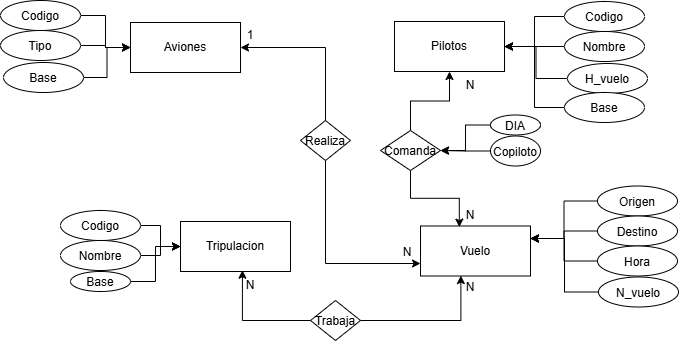

The diagram above was exported from draw.io. Its source (the exported page's mxGraphModel, read from the mxfile embedded in the PNG):
<mxGraphModel dx="845" dy="358" grid="1" gridSize="10" guides="1" tooltips="1" connect="1" arrows="1" fold="1" page="1" pageScale="1" pageWidth="827" pageHeight="1169" math="0" shadow="0">
  <root>
    <mxCell id="0" />
    <mxCell id="1" parent="0" />
    <mxCell id="SBnwXiQmPs0BjrpnF6Xu-1" parent="1" style="html=1;whiteSpace=wrap;" value="Aviones" vertex="1">
      <mxGeometry height="50" width="110" x="150" y="102" as="geometry" />
    </mxCell>
    <mxCell id="SBnwXiQmPs0BjrpnF6Xu-2" parent="1" style="html=1;whiteSpace=wrap;" value="Pilotos" vertex="1">
      <mxGeometry height="50" width="110" x="414" y="101" as="geometry" />
    </mxCell>
    <mxCell id="SBnwXiQmPs0BjrpnF6Xu-3" parent="1" style="html=1;whiteSpace=wrap;" value="Tripulacion" vertex="1">
      <mxGeometry height="50" width="110" x="200" y="301" as="geometry" />
    </mxCell>
    <mxCell id="SBnwXiQmPs0BjrpnF6Xu-34" edge="1" parent="1" source="SBnwXiQmPs0BjrpnF6Xu-4" style="edgeStyle=orthogonalEdgeStyle;rounded=0;orthogonalLoop=1;jettySize=auto;html=1;exitX=0;exitY=0.5;exitDx=0;exitDy=0;" target="SBnwXiQmPs0BjrpnF6Xu-2">
      <mxGeometry relative="1" as="geometry" />
    </mxCell>
    <mxCell id="SBnwXiQmPs0BjrpnF6Xu-4" parent="1" style="ellipse;whiteSpace=wrap;html=1;shapeInside=1;" value="Codigo" vertex="1">
      <mxGeometry height="30" width="80" x="584" y="81" as="geometry" />
    </mxCell>
    <mxCell id="SBnwXiQmPs0BjrpnF6Xu-35" edge="1" parent="1" source="SBnwXiQmPs0BjrpnF6Xu-5" style="edgeStyle=orthogonalEdgeStyle;rounded=0;orthogonalLoop=1;jettySize=auto;html=1;exitX=0;exitY=0.5;exitDx=0;exitDy=0;entryX=1;entryY=0.5;entryDx=0;entryDy=0;" target="SBnwXiQmPs0BjrpnF6Xu-2">
      <mxGeometry relative="1" as="geometry" />
    </mxCell>
    <mxCell id="SBnwXiQmPs0BjrpnF6Xu-5" parent="1" style="ellipse;whiteSpace=wrap;html=1;shapeInside=1;" value="Nombre" vertex="1">
      <mxGeometry height="30" width="80" x="584" y="111" as="geometry" />
    </mxCell>
    <mxCell id="SBnwXiQmPs0BjrpnF6Xu-36" edge="1" parent="1" source="SBnwXiQmPs0BjrpnF6Xu-6" style="edgeStyle=orthogonalEdgeStyle;rounded=0;orthogonalLoop=1;jettySize=auto;html=1;exitX=0;exitY=0.5;exitDx=0;exitDy=0;" target="SBnwXiQmPs0BjrpnF6Xu-2">
      <mxGeometry relative="1" as="geometry" />
    </mxCell>
    <mxCell id="SBnwXiQmPs0BjrpnF6Xu-6" parent="1" style="ellipse;whiteSpace=wrap;html=1;shapeInside=1;" value="H_vuelo" vertex="1">
      <mxGeometry height="30" width="80" x="587" y="143" as="geometry" />
    </mxCell>
    <mxCell id="SBnwXiQmPs0BjrpnF6Xu-31" edge="1" parent="1" source="SBnwXiQmPs0BjrpnF6Xu-7" style="edgeStyle=orthogonalEdgeStyle;rounded=0;orthogonalLoop=1;jettySize=auto;html=1;exitX=1;exitY=0.5;exitDx=0;exitDy=0;entryX=0;entryY=0.5;entryDx=0;entryDy=0;" target="SBnwXiQmPs0BjrpnF6Xu-3">
      <mxGeometry relative="1" as="geometry" />
    </mxCell>
    <mxCell id="SBnwXiQmPs0BjrpnF6Xu-7" parent="1" style="ellipse;whiteSpace=wrap;html=1;shapeInside=1;" value="Codigo" vertex="1">
      <mxGeometry height="30" width="80" x="80" y="290" as="geometry" />
    </mxCell>
    <mxCell id="SBnwXiQmPs0BjrpnF6Xu-32" edge="1" parent="1" source="SBnwXiQmPs0BjrpnF6Xu-8" style="edgeStyle=orthogonalEdgeStyle;rounded=0;orthogonalLoop=1;jettySize=auto;html=1;exitX=1;exitY=0.5;exitDx=0;exitDy=0;entryX=0;entryY=0.5;entryDx=0;entryDy=0;" target="SBnwXiQmPs0BjrpnF6Xu-3">
      <mxGeometry relative="1" as="geometry" />
    </mxCell>
    <mxCell id="SBnwXiQmPs0BjrpnF6Xu-8" parent="1" style="ellipse;whiteSpace=wrap;html=1;shapeInside=1;" value="Nombre" vertex="1">
      <mxGeometry height="30" width="80" x="80" y="320" as="geometry" />
    </mxCell>
    <mxCell id="SBnwXiQmPs0BjrpnF6Xu-33" edge="1" parent="1" source="SBnwXiQmPs0BjrpnF6Xu-12" style="edgeStyle=orthogonalEdgeStyle;rounded=0;orthogonalLoop=1;jettySize=auto;html=1;exitX=1;exitY=0.5;exitDx=0;exitDy=0;entryX=0;entryY=0.5;entryDx=0;entryDy=0;" target="SBnwXiQmPs0BjrpnF6Xu-3">
      <mxGeometry relative="1" as="geometry" />
    </mxCell>
    <mxCell id="SBnwXiQmPs0BjrpnF6Xu-12" parent="1" style="ellipse;whiteSpace=wrap;html=1;shapeInside=1;" value="Base" vertex="1">
      <mxGeometry height="20" width="60" x="90" y="351" as="geometry" />
    </mxCell>
    <mxCell id="SBnwXiQmPs0BjrpnF6Xu-13" parent="1" style="html=1;whiteSpace=wrap;" value="Vuelo" vertex="1">
      <mxGeometry height="50" width="110" x="440" y="305.5" as="geometry" />
    </mxCell>
    <mxCell id="SBnwXiQmPs0BjrpnF6Xu-27" edge="1" parent="1" source="SBnwXiQmPs0BjrpnF6Xu-15" style="edgeStyle=orthogonalEdgeStyle;rounded=0;orthogonalLoop=1;jettySize=auto;html=1;exitX=0;exitY=0.5;exitDx=0;exitDy=0;entryX=1;entryY=0.25;entryDx=0;entryDy=0;" target="SBnwXiQmPs0BjrpnF6Xu-13">
      <mxGeometry relative="1" as="geometry" />
    </mxCell>
    <mxCell id="SBnwXiQmPs0BjrpnF6Xu-15" parent="1" style="ellipse;whiteSpace=wrap;html=1;shapeInside=1;" value="Origen" vertex="1">
      <mxGeometry height="30" width="80" x="617" y="265.5" as="geometry" />
    </mxCell>
    <mxCell id="SBnwXiQmPs0BjrpnF6Xu-30" edge="1" parent="1" source="SBnwXiQmPs0BjrpnF6Xu-16" style="edgeStyle=orthogonalEdgeStyle;rounded=0;orthogonalLoop=1;jettySize=auto;html=1;exitX=0;exitY=0.5;exitDx=0;exitDy=0;entryX=1;entryY=0.25;entryDx=0;entryDy=0;" target="SBnwXiQmPs0BjrpnF6Xu-13">
      <mxGeometry relative="1" as="geometry" />
    </mxCell>
    <mxCell id="SBnwXiQmPs0BjrpnF6Xu-16" parent="1" style="ellipse;whiteSpace=wrap;html=1;shapeInside=1;" value="Destino" vertex="1">
      <mxGeometry height="30" width="80" x="617" y="295.5" as="geometry" />
    </mxCell>
    <mxCell id="SBnwXiQmPs0BjrpnF6Xu-28" edge="1" parent="1" source="SBnwXiQmPs0BjrpnF6Xu-17" style="edgeStyle=orthogonalEdgeStyle;rounded=0;orthogonalLoop=1;jettySize=auto;html=1;exitX=0;exitY=0.5;exitDx=0;exitDy=0;entryX=1;entryY=0.25;entryDx=0;entryDy=0;" target="SBnwXiQmPs0BjrpnF6Xu-13">
      <mxGeometry relative="1" as="geometry" />
    </mxCell>
    <mxCell id="SBnwXiQmPs0BjrpnF6Xu-17" parent="1" style="ellipse;whiteSpace=wrap;html=1;shapeInside=1;" value="Hora" vertex="1">
      <mxGeometry height="30" width="80" x="617" y="325.5" as="geometry" />
    </mxCell>
    <mxCell id="SBnwXiQmPs0BjrpnF6Xu-29" edge="1" parent="1" source="SBnwXiQmPs0BjrpnF6Xu-18" style="edgeStyle=orthogonalEdgeStyle;rounded=0;orthogonalLoop=1;jettySize=auto;html=1;exitX=0;exitY=0.5;exitDx=0;exitDy=0;entryX=1;entryY=0.25;entryDx=0;entryDy=0;" target="SBnwXiQmPs0BjrpnF6Xu-13">
      <mxGeometry relative="1" as="geometry" />
    </mxCell>
    <mxCell id="SBnwXiQmPs0BjrpnF6Xu-18" parent="1" style="ellipse;whiteSpace=wrap;html=1;shapeInside=1;" value="N_vuelo" vertex="1">
      <mxGeometry height="30" width="80" x="618" y="356.5" as="geometry" />
    </mxCell>
    <mxCell id="SBnwXiQmPs0BjrpnF6Xu-40" edge="1" parent="1" source="SBnwXiQmPs0BjrpnF6Xu-37" style="edgeStyle=orthogonalEdgeStyle;rounded=0;orthogonalLoop=1;jettySize=auto;html=1;exitX=1;exitY=0.5;exitDx=0;exitDy=0;entryX=0;entryY=0.5;entryDx=0;entryDy=0;" target="SBnwXiQmPs0BjrpnF6Xu-1">
      <mxGeometry relative="1" as="geometry" />
    </mxCell>
    <mxCell id="SBnwXiQmPs0BjrpnF6Xu-37" parent="1" style="ellipse;whiteSpace=wrap;html=1;shapeInside=1;" value="Codigo" vertex="1">
      <mxGeometry height="30" width="80" x="20" y="80" as="geometry" />
    </mxCell>
    <mxCell id="SBnwXiQmPs0BjrpnF6Xu-41" edge="1" parent="1" source="SBnwXiQmPs0BjrpnF6Xu-38" style="edgeStyle=orthogonalEdgeStyle;rounded=0;orthogonalLoop=1;jettySize=auto;html=1;exitX=1;exitY=0.5;exitDx=0;exitDy=0;entryX=0;entryY=0.5;entryDx=0;entryDy=0;" target="SBnwXiQmPs0BjrpnF6Xu-1">
      <mxGeometry relative="1" as="geometry" />
    </mxCell>
    <mxCell id="SBnwXiQmPs0BjrpnF6Xu-38" parent="1" style="ellipse;whiteSpace=wrap;html=1;shapeInside=1;" value="Tipo" vertex="1">
      <mxGeometry height="30" width="80" x="20" y="110" as="geometry" />
    </mxCell>
    <mxCell id="SBnwXiQmPs0BjrpnF6Xu-42" edge="1" parent="1" source="SBnwXiQmPs0BjrpnF6Xu-39" style="edgeStyle=orthogonalEdgeStyle;rounded=0;orthogonalLoop=1;jettySize=auto;html=1;exitX=1;exitY=0.5;exitDx=0;exitDy=0;entryX=0;entryY=0.5;entryDx=0;entryDy=0;" target="SBnwXiQmPs0BjrpnF6Xu-1">
      <mxGeometry relative="1" as="geometry" />
    </mxCell>
    <mxCell id="SBnwXiQmPs0BjrpnF6Xu-39" parent="1" style="ellipse;whiteSpace=wrap;html=1;shapeInside=1;" value="Base" vertex="1">
      <mxGeometry height="30" width="80" x="23" y="142" as="geometry" />
    </mxCell>
    <mxCell id="SBnwXiQmPs0BjrpnF6Xu-45" edge="1" parent="1" source="SBnwXiQmPs0BjrpnF6Xu-43" style="edgeStyle=orthogonalEdgeStyle;rounded=0;orthogonalLoop=1;jettySize=auto;html=1;exitX=0;exitY=0.5;exitDx=0;exitDy=0;entryX=1;entryY=0.5;entryDx=0;entryDy=0;" target="SBnwXiQmPs0BjrpnF6Xu-2">
      <mxGeometry relative="1" as="geometry" />
    </mxCell>
    <mxCell id="SBnwXiQmPs0BjrpnF6Xu-43" parent="1" style="ellipse;whiteSpace=wrap;html=1;shapeInside=1;" value="Base" vertex="1">
      <mxGeometry height="30" width="80" x="584" y="172" as="geometry" />
    </mxCell>
    <mxCell id="SBnwXiQmPs0BjrpnF6Xu-47" edge="1" parent="1" source="SBnwXiQmPs0BjrpnF6Xu-46" style="edgeStyle=orthogonalEdgeStyle;rounded=0;orthogonalLoop=1;jettySize=auto;html=1;exitX=0.5;exitY=0;exitDx=0;exitDy=0;entryX=1;entryY=0.5;entryDx=0;entryDy=0;" target="SBnwXiQmPs0BjrpnF6Xu-1">
      <mxGeometry relative="1" as="geometry" />
    </mxCell>
    <mxCell id="SBnwXiQmPs0BjrpnF6Xu-48" edge="1" parent="1" source="SBnwXiQmPs0BjrpnF6Xu-46" style="edgeStyle=orthogonalEdgeStyle;rounded=0;orthogonalLoop=1;jettySize=auto;html=1;exitX=0.5;exitY=1;exitDx=0;exitDy=0;entryX=0;entryY=0.75;entryDx=0;entryDy=0;" target="SBnwXiQmPs0BjrpnF6Xu-13">
      <mxGeometry relative="1" as="geometry" />
    </mxCell>
    <mxCell id="SBnwXiQmPs0BjrpnF6Xu-46" parent="1" style="rhombus;whiteSpace=wrap;html=1;shapeInside=1;" value="Realiza" vertex="1">
      <mxGeometry height="40" width="50" x="320" y="200" as="geometry" />
    </mxCell>
    <mxCell id="SBnwXiQmPs0BjrpnF6Xu-49" parent="1" style="rhombus;whiteSpace=wrap;html=1;shapeInside=1;" value="Trabaja" vertex="1">
      <mxGeometry height="40" width="50" x="330" y="380" as="geometry" />
    </mxCell>
    <mxCell id="SBnwXiQmPs0BjrpnF6Xu-50" edge="1" parent="1" source="SBnwXiQmPs0BjrpnF6Xu-49" style="edgeStyle=orthogonalEdgeStyle;rounded=0;orthogonalLoop=1;jettySize=auto;html=1;exitX=1;exitY=0.5;exitDx=0;exitDy=0;entryX=0.367;entryY=0.992;entryDx=0;entryDy=0;entryPerimeter=0;" target="SBnwXiQmPs0BjrpnF6Xu-13">
      <mxGeometry relative="1" as="geometry" />
    </mxCell>
    <mxCell id="SBnwXiQmPs0BjrpnF6Xu-51" edge="1" parent="1" source="SBnwXiQmPs0BjrpnF6Xu-49" style="edgeStyle=orthogonalEdgeStyle;rounded=0;orthogonalLoop=1;jettySize=auto;html=1;exitX=0;exitY=0.5;exitDx=0;exitDy=0;entryX=0.563;entryY=0.974;entryDx=0;entryDy=0;entryPerimeter=0;" target="SBnwXiQmPs0BjrpnF6Xu-3">
      <mxGeometry relative="1" as="geometry" />
    </mxCell>
    <mxCell id="SBnwXiQmPs0BjrpnF6Xu-52" parent="1" style="text;html=1;whiteSpace=wrap;strokeColor=none;fillColor=none;align=center;verticalAlign=middle;rounded=0;" value="N" vertex="1">
      <mxGeometry height="30" width="60" x="240" y="350" as="geometry" />
    </mxCell>
    <mxCell id="SBnwXiQmPs0BjrpnF6Xu-53" parent="1" style="text;html=1;whiteSpace=wrap;strokeColor=none;fillColor=none;align=center;verticalAlign=middle;rounded=0;" value="N" vertex="1">
      <mxGeometry height="30" width="60" x="460" y="352" as="geometry" />
    </mxCell>
    <mxCell id="SBnwXiQmPs0BjrpnF6Xu-54" parent="1" style="text;html=1;whiteSpace=wrap;strokeColor=none;fillColor=none;align=center;verticalAlign=middle;rounded=0;" value="1" vertex="1">
      <mxGeometry height="30" width="60" x="240" y="100" as="geometry" />
    </mxCell>
    <mxCell id="SBnwXiQmPs0BjrpnF6Xu-56" parent="1" style="text;html=1;whiteSpace=wrap;strokeColor=none;fillColor=none;align=center;verticalAlign=middle;rounded=0;" value="N" vertex="1">
      <mxGeometry height="30" width="60" x="397" y="317" as="geometry" />
    </mxCell>
    <mxCell id="SBnwXiQmPs0BjrpnF6Xu-58" edge="1" parent="1" source="SBnwXiQmPs0BjrpnF6Xu-57" style="edgeStyle=orthogonalEdgeStyle;rounded=0;orthogonalLoop=1;jettySize=auto;html=1;exitX=0.5;exitY=0;exitDx=0;exitDy=0;entryX=0.5;entryY=1;entryDx=0;entryDy=0;" target="SBnwXiQmPs0BjrpnF6Xu-2">
      <mxGeometry relative="1" as="geometry" />
    </mxCell>
    <mxCell id="SBnwXiQmPs0BjrpnF6Xu-57" parent="1" style="rhombus;whiteSpace=wrap;html=1;shapeInside=1;" value="Comanda" vertex="1">
      <mxGeometry height="40" width="60" x="400" y="210" as="geometry" />
    </mxCell>
    <mxCell id="SBnwXiQmPs0BjrpnF6Xu-59" edge="1" parent="1" source="SBnwXiQmPs0BjrpnF6Xu-57" style="edgeStyle=orthogonalEdgeStyle;rounded=0;orthogonalLoop=1;jettySize=auto;html=1;exitX=0.5;exitY=1;exitDx=0;exitDy=0;entryX=0.353;entryY=0.022;entryDx=0;entryDy=0;entryPerimeter=0;" target="SBnwXiQmPs0BjrpnF6Xu-13">
      <mxGeometry relative="1" as="geometry" />
    </mxCell>
    <mxCell id="SBnwXiQmPs0BjrpnF6Xu-60" parent="1" style="text;html=1;whiteSpace=wrap;strokeColor=none;fillColor=none;align=center;verticalAlign=middle;rounded=0;" value="N" vertex="1">
      <mxGeometry height="30" width="60" x="460" y="150" as="geometry" />
    </mxCell>
    <mxCell id="SBnwXiQmPs0BjrpnF6Xu-61" parent="1" style="text;html=1;whiteSpace=wrap;strokeColor=none;fillColor=none;align=center;verticalAlign=middle;rounded=0;" value="N" vertex="1">
      <mxGeometry height="30" width="60" x="460" y="280" as="geometry" />
    </mxCell>
    <mxCell id="SBnwXiQmPs0BjrpnF6Xu-68" edge="1" parent="1" source="SBnwXiQmPs0BjrpnF6Xu-62" style="edgeStyle=orthogonalEdgeStyle;rounded=0;orthogonalLoop=1;jettySize=auto;html=1;exitX=0;exitY=0.5;exitDx=0;exitDy=0;entryX=1;entryY=0.5;entryDx=0;entryDy=0;" target="SBnwXiQmPs0BjrpnF6Xu-57">
      <mxGeometry relative="1" as="geometry" />
    </mxCell>
    <mxCell id="SBnwXiQmPs0BjrpnF6Xu-62" parent="1" style="ellipse;whiteSpace=wrap;html=1;shapeInside=1;" value="DIA" vertex="1">
      <mxGeometry height="20" width="50" x="510" y="194.5" as="geometry" />
    </mxCell>
    <mxCell id="SBnwXiQmPs0BjrpnF6Xu-69" edge="1" parent="1" source="SBnwXiQmPs0BjrpnF6Xu-65" style="edgeStyle=orthogonalEdgeStyle;rounded=0;orthogonalLoop=1;jettySize=auto;html=1;exitX=0;exitY=0.5;exitDx=0;exitDy=0;entryX=1;entryY=0.5;entryDx=0;entryDy=0;" target="SBnwXiQmPs0BjrpnF6Xu-57">
      <mxGeometry relative="1" as="geometry" />
    </mxCell>
    <mxCell id="SBnwXiQmPs0BjrpnF6Xu-65" parent="1" style="ellipse;whiteSpace=wrap;html=1;shapeInside=1;" value="Copiloto" vertex="1">
      <mxGeometry height="30" width="50" x="510" y="215.5" as="geometry" />
    </mxCell>
  </root>
</mxGraphModel>